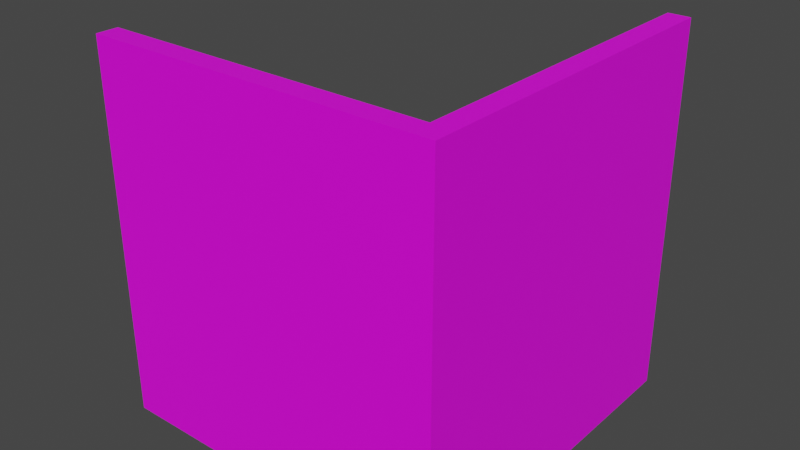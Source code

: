 # Source: Corner.blend  (saved by Blender 2.81.16; exported with 4.5.12 LTS)
import bpy
from mathutils import Matrix  # noqa: F401  (used for matrix-valued properties, if any)

bpy.ops.wm.read_factory_settings(use_empty=True)
scene = bpy.context.scene
scene.name = 'Scene'

# ---- collections
col_collection = bpy.data.collections.new('Collection'); scene.collection.children.link(col_collection)

# ---- images (referenced by path relative to the original .blend; pixels are not part of the script)
import os
ASSET_DIR = os.environ.get("B2B_ASSET_DIR", "")  # directory of the original .blend (textures are referenced by path, not embedded)
HERE = os.path.dirname(os.path.abspath(__file__))  # packed textures are extracted next to this script under _unpacked/

def load_image(name, relpath, width, height, colorspace="sRGB"):
    """Load a texture the original file referenced (path relative to the .blend, or extracted next to this script)."""
    p = next((c for c in (os.path.join(HERE, relpath), os.path.join(ASSET_DIR, relpath)) if relpath and os.path.exists(c)), "")
    if p:
        img = bpy.data.images.load(p, check_existing=True)
        img.name = name
    else:  # same state as the original file: an image datablock whose file is absent (Cycles renders it pink)
        img = bpy.data.images.new(name, width, height)
        img.source = "FILE"
        img.filepath = "//" + (relpath or name)
    img.colorspace_settings.name = colorspace
    return img
img_bricks_image_texture_jpg = load_image('bricks_image_texture.jpg', 'bricks_image_texture.jpg', 1024, 1024, 'sRGB')

# ---- materials (node trees are filled in below, after node groups)
mat_material = bpy.data.materials.new('Material')
mat_material.use_transparent_shadow = False

# ---- material node trees
mat_material.use_nodes = True; mat_material.node_tree.nodes.clear()
_N = mat_material.node_tree.nodes; _L = mat_material.node_tree.links
n0 = _N.new('ShaderNodeOutputMaterial'); n0.name = 'Material Output'; n0.location = (300, 300)
n1 = _N.new('ShaderNodeBsdfPrincipled'); n1.name = 'Principled BSDF'; n1.location = (10, 300)
n1.distribution = 'GGX'
n1.subsurface_method = 'BURLEY'
n1.inputs[3].default_value = 1.45
n1.inputs[27].default_value = (0.0, 0.0, 0.0, 1.0)
n1.inputs[28].default_value = 1.0
n2 = _N.new('ShaderNodeTexImage'); n2.name = 'Image Texture'; n2.location = (-280, 280)
n2.image = img_bricks_image_texture_jpg
_L.new(n1.outputs[0], n0.inputs[0])
_L.new(n2.outputs[0], n1.inputs[0])
n0.is_active_output = True

# ---- world
world_world = bpy.data.worlds.new('World'); scene.world = world_world
world_world.use_nodes = True; world_world.node_tree.nodes.clear()
_N = world_world.node_tree.nodes; _L = world_world.node_tree.links
n0 = _N.new('ShaderNodeOutputWorld'); n0.name = 'World Output'; n0.location = (300, 300)
n1 = _N.new('ShaderNodeBackground'); n1.name = 'Background'; n1.location = (10, 300)
n1.inputs[0].default_value = (0.05088, 0.05088, 0.05088, 1.0)
_L.new(n1.outputs[0], n0.inputs[0])
n0.is_active_output = True
world_world.color = (0.05088, 0.05088, 0.05088)
world_world.use_sun_shadow = False
world_world.sun_shadow_jitter_overblur = 0.0

# ---- meshes
me_lod_a_corner = bpy.data.meshes.new('LOD_A_Corner')
me_lod_a_corner.from_pydata([(0.0, 0.25, 4.0), (0.0, 0.25, 0.0), (0.0, 0.0, 4.0), (0.0, 0.0, 0.0), (-4.0, 0.25, 4.0), (-4.0, 0.25, 0.0), (-4.0, 0.0, 4.0), (-4.0, 0.0, 0.0), (-0.25, 0.25, 0.0), (-0.25, 0.0, 4.0), (-0.25, 0.0, 0.0), (-0.25, 0.25, 4.0), (0.0, 4.0, 4.0), (0.0, 4.0, 0.0), (-0.25, 4.0, 4.0), (-0.25, 4.0, 0.0), (-4.0, 0.25, -0.25), (-4.0, 0.0, -0.25), (-0.25, 0.25, -0.25), (-0.25, 0.0, -0.25), (0.0, 0.0, -0.25), (0.0, 0.25, -0.25), (0.0, 4.0, -0.25), (-0.25, 4.0, -0.25)], [], [(11, 4, 6, 9), (10, 9, 6, 7), (7, 6, 4, 5), (5, 8, 18, 16), (1, 0, 2, 3), (10, 7, 17, 19), (5, 4, 11, 8), (13, 1, 21, 22), (3, 2, 9, 10), (0, 11, 9, 2), (15, 14, 12, 13), (11, 0, 12, 14), (0, 1, 13, 12), (8, 11, 14, 15), (18, 21, 20, 19), (21, 18, 23, 22), (16, 18, 19, 17), (3, 10, 19, 20), (8, 15, 23, 18), (15, 13, 22, 23), (7, 5, 16, 17), (1, 3, 20, 21)])
_uv = me_lod_a_corner.uv_layers.new(name='UVMap')
_uv.uv.foreach_set('vector', [2.583, 2.118, 1.333, 2.118, 1.333, 2.0, 2.583, 2.0, 1.417, 1.882, 1.417, 2.244e-07, 2.667, 0.0, 2.667, 1.882, 3.917, 1.882, 3.917, 0.0, 4.0, 0.0, 4.0, 1.882, 2.667, 1.882, 3.917, 1.882, 3.917, 2.0, 2.667, 2.0, 1.25, 1.882, 1.25, 0.0, 1.333, 0.0, 1.333, 1.882, 1.417, 1.882, 2.667, 1.882, 2.667, 2.0, 1.417, 2.0, 2.667, 1.882, 2.667, 3.366e-07, 3.917, 0.0, 3.917, 1.882, 4.768e-07, 1.882, 1.25, 1.882, 1.25, 2.0, 4.768e-07, 2.0, 1.333, 1.882, 1.333, 2.244e-07, 1.417, 2.244e-07, 1.417, 1.882, 2.667, 2.118, 2.583, 2.118, 2.583, 2.0, 2.667, 2.0, 3.917, 3.882, 3.917, 2.0, 4.0, 2.0, 4.0, 3.882, 2.583, 2.118, 2.667, 2.118, 2.667, 3.882, 2.583, 3.882, 1.25, 0.0, 1.25, 1.882, 4.768e-07, 1.882, 0.0, 6.732e-07, 2.667, 3.882, 2.667, 2.0, 3.917, 2.0, 3.917, 3.882, 1.25, 2.118, 1.25, 2.0, 1.333, 2.0, 1.333, 2.118, 1.25, 2.0, 1.25, 2.118, 0.0, 2.118, 0.0, 2.0, 1.25, 3.882, 1.25, 2.118, 1.333, 2.118, 1.333, 3.882, 1.333, 1.882, 1.417, 1.882, 1.417, 2.0, 1.333, 2.0, 2.667, 3.882, 3.917, 3.882, 3.917, 4.0, 2.667, 4.0, 3.917, 3.882, 4.0, 3.882, 4.0, 4.0, 3.917, 4.0, 3.917, 1.882, 4.0, 1.882, 4.0, 2.0, 3.917, 2.0, 1.25, 1.882, 1.333, 1.882, 1.333, 2.0, 1.25, 2.0])
me_lod_a_corner.materials.append(mat_material)
me_lod_a_corner.use_remesh_preserve_volume = False
me_lod_a_corner.use_remesh_preserve_attributes = False
me_lod_a_corner.use_mirror_vertex_groups = False
me_lod_a_corner.update()

# ---- objects
ob_lod_a_corner = bpy.data.objects.new('LOD_A_Corner', me_lod_a_corner)

# ---- transforms, parenting, visibility, modifiers, constraints
ob_lod_a_corner.location = (0.0, 0.0, 0.0)
ob_lod_a_corner.lock_rotations_4d = False
ob_lod_a_corner.empty_display_type = 'ARROWS'
ob_lod_a_corner.lineart.crease_threshold = 0.0

# ---- collection membership
col_collection.objects.link(ob_lod_a_corner)

# ---- scene / render settings (as saved in the file)
scene.frame_start = 1; scene.frame_end = 250; scene.frame_set(1)
scene.render.engine = 'BLENDER_EEVEE_NEXT'
scene.cycles.use_denoising = False
scene.cycles.samples = 128
scene.cycles.sampling_pattern = 'TABULATED_SOBOL'
scene.cycles.use_adaptive_sampling = False
scene.cycles.use_light_tree = False
scene.view_settings.view_transform = 'Filmic'
bpy.context.view_layer.update()

# ---- added for rendering (the .blend has no active camera and no usable light): camera, sun
cam_auto = bpy.data.cameras.new('AutoCamera')
cam_auto.lens = 50.0
cam_auto.sensor_width = 36.0
cam_auto.clip_end = 1000.0
ob_auto_camera = bpy.data.objects.new('AutoCamera', cam_auto)
scene.collection.objects.link(ob_auto_camera)
ob_auto_camera.location = (4.54641, -5.8557, 7.11213)
ob_auto_camera.rotation_euler = (1.09748, -7.21219e-08, 0.694738)
scene.camera = ob_auto_camera
light_auto_sun = bpy.data.lights.new('AutoSun', 'SUN')
light_auto_sun.energy = 3.0
light_auto_sun.angle = 0.0523599
ob_auto_sun = bpy.data.objects.new('AutoSun', light_auto_sun)
scene.collection.objects.link(ob_auto_sun)
ob_auto_sun.rotation_euler = (0.872665, 0.174533, 0.523599)
bpy.context.view_layer.update()

